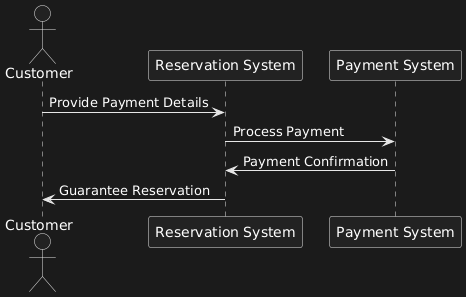

The diagram above was rendered by PlantUML. Its source (embedded in the PNG):
@startuml
actor Customer
participant "Reservation System" as System
participant "Payment System" as Payment

Customer -> System: Provide Payment Details
System -> Payment: Process Payment
Payment -> System: Payment Confirmation
System -> Customer: Guarantee Reservation
@enduml